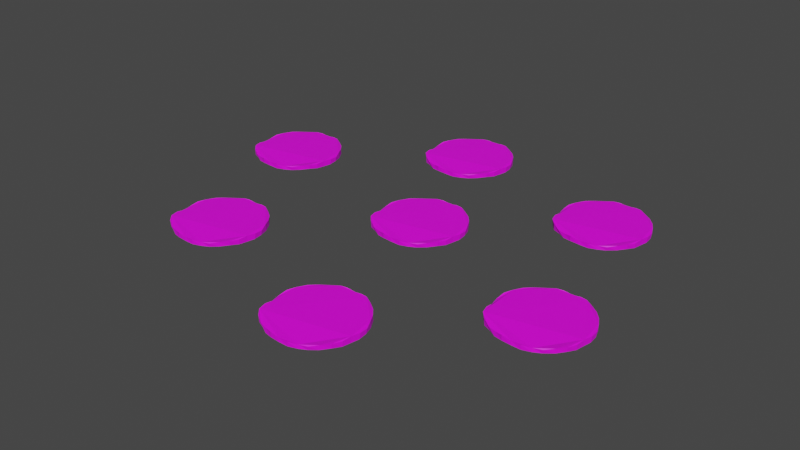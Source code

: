 # Source: mozzarella_op_pizza.blend  (saved by Blender 2.80.75; exported with 4.5.12 LTS)
import bpy
from mathutils import Matrix  # noqa: F401  (used for matrix-valued properties, if any)

bpy.ops.wm.read_factory_settings(use_empty=True)
scene = bpy.context.scene
scene.name = 'Scene'

# ---- collections
col_collection = bpy.data.collections.new('Collection'); scene.collection.children.link(col_collection)

# ---- images (referenced by path relative to the original .blend; pixels are not part of the script)
import os
ASSET_DIR = os.environ.get("B2B_ASSET_DIR", "")  # directory of the original .blend (textures are referenced by path, not embedded)
HERE = os.path.dirname(os.path.abspath(__file__))  # packed textures are extracted next to this script under _unpacked/

def load_image(name, relpath, width, height, colorspace="sRGB"):
    """Load a texture the original file referenced (path relative to the .blend, or extracted next to this script)."""
    p = next((c for c in (os.path.join(HERE, relpath), os.path.join(ASSET_DIR, relpath)) if relpath and os.path.exists(c)), "")
    if p:
        img = bpy.data.images.load(p, check_existing=True)
        img.name = name
    else:  # same state as the original file: an image datablock whose file is absent (Cycles renders it pink)
        img = bpy.data.images.new(name, width, height)
        img.source = "FILE"
        img.filepath = "//" + (relpath or name)
    img.colorspace_settings.name = colorspace
    return img
img_mozzarella_texture_jpg_007 = load_image('mozzarella_texture.jpg.007', 'mozzarella_texture.jpg', 1024, 1024, 'sRGB')
img_mozzarella_texture_jpg_001 = load_image('mozzarella_texture.jpg.001', 'mozzarella_texture.jpg', 1024, 1024, 'sRGB')
img_mozzarella_texture_jpg_002 = load_image('mozzarella_texture.jpg.002', 'mozzarella_texture.jpg', 1024, 1024, 'sRGB')
img_mozzarella_texture_jpg_003 = load_image('mozzarella_texture.jpg.003', 'mozzarella_texture.jpg', 1024, 1024, 'sRGB')
img_mozzarella_texture_jpg_004 = load_image('mozzarella_texture.jpg.004', 'mozzarella_texture.jpg', 1024, 1024, 'sRGB')
img_mozzarella_texture_jpg_005 = load_image('mozzarella_texture.jpg.005', 'mozzarella_texture.jpg', 1024, 1024, 'sRGB')
img_mozzarella_texture_jpg_006 = load_image('mozzarella_texture.jpg.006', 'mozzarella_texture.jpg', 1024, 1024, 'sRGB')

# ---- materials (node trees are filled in below, after node groups)
mat_material_000 = bpy.data.materials.new('Material.000')
mat_material_000.use_transparent_shadow = False
mat_material_002 = bpy.data.materials.new('Material.002')
mat_material_002.use_transparent_shadow = False
mat_material_004 = bpy.data.materials.new('Material.004')
mat_material_004.use_transparent_shadow = False
mat_material_005 = bpy.data.materials.new('Material.005')
mat_material_005.use_transparent_shadow = False
mat_material_006 = bpy.data.materials.new('Material.006')
mat_material_006.use_transparent_shadow = False
mat_material_007 = bpy.data.materials.new('Material.007')
mat_material_007.use_transparent_shadow = False
mat_material_008 = bpy.data.materials.new('Material.008')
mat_material_008.use_transparent_shadow = False

# ---- material node trees
mat_material_000.use_nodes = True; mat_material_000.node_tree.nodes.clear()
_N = mat_material_000.node_tree.nodes; _L = mat_material_000.node_tree.links
n0 = _N.new('ShaderNodeOutputMaterial'); n0.name = 'Material Output'; n0.location = (300, 300)
n1 = _N.new('ShaderNodeBsdfPrincipled'); n1.name = 'Principled BSDF'; n1.location = (10, 300)
n1.distribution = 'GGX'
n1.subsurface_method = 'BURLEY'
n1.inputs[3].default_value = 1.45
n1.inputs[27].default_value = (0.0, 0.0, 0.0, 1.0)
n1.inputs[28].default_value = 1.0
n2 = _N.new('ShaderNodeTexImage'); n2.name = 'Image Texture'; n2.location = (-280, 280)
n2.image = img_mozzarella_texture_jpg_007
_L.new(n1.outputs[0], n0.inputs[0])
_L.new(n2.outputs[0], n1.inputs[0])
n0.is_active_output = True
mat_material_002.use_nodes = True; mat_material_002.node_tree.nodes.clear()
_N = mat_material_002.node_tree.nodes; _L = mat_material_002.node_tree.links
n0 = _N.new('ShaderNodeOutputMaterial'); n0.name = 'Material Output'; n0.location = (300, 300)
n1 = _N.new('ShaderNodeBsdfPrincipled'); n1.name = 'Principled BSDF'; n1.location = (10, 300)
n1.distribution = 'GGX'
n1.subsurface_method = 'BURLEY'
n1.inputs[3].default_value = 1.45
n1.inputs[27].default_value = (0.0, 0.0, 0.0, 1.0)
n1.inputs[28].default_value = 1.0
n2 = _N.new('ShaderNodeTexImage'); n2.name = 'Image Texture'; n2.location = (-280, 280)
n2.image = img_mozzarella_texture_jpg_001
_L.new(n1.outputs[0], n0.inputs[0])
_L.new(n2.outputs[0], n1.inputs[0])
n0.is_active_output = True
mat_material_004.use_nodes = True; mat_material_004.node_tree.nodes.clear()
_N = mat_material_004.node_tree.nodes; _L = mat_material_004.node_tree.links
n0 = _N.new('ShaderNodeOutputMaterial'); n0.name = 'Material Output'; n0.location = (300, 300)
n1 = _N.new('ShaderNodeBsdfPrincipled'); n1.name = 'Principled BSDF'; n1.location = (10, 300)
n1.distribution = 'GGX'
n1.subsurface_method = 'BURLEY'
n1.inputs[3].default_value = 1.45
n1.inputs[27].default_value = (0.0, 0.0, 0.0, 1.0)
n1.inputs[28].default_value = 1.0
n2 = _N.new('ShaderNodeTexImage'); n2.name = 'Image Texture'; n2.location = (-280, 280)
n2.image = img_mozzarella_texture_jpg_002
_L.new(n1.outputs[0], n0.inputs[0])
_L.new(n2.outputs[0], n1.inputs[0])
n0.is_active_output = True
mat_material_005.use_nodes = True; mat_material_005.node_tree.nodes.clear()
_N = mat_material_005.node_tree.nodes; _L = mat_material_005.node_tree.links
n0 = _N.new('ShaderNodeOutputMaterial'); n0.name = 'Material Output'; n0.location = (300, 300)
n1 = _N.new('ShaderNodeBsdfPrincipled'); n1.name = 'Principled BSDF'; n1.location = (10, 300)
n1.distribution = 'GGX'
n1.subsurface_method = 'BURLEY'
n1.inputs[3].default_value = 1.45
n1.inputs[27].default_value = (0.0, 0.0, 0.0, 1.0)
n1.inputs[28].default_value = 1.0
n2 = _N.new('ShaderNodeTexImage'); n2.name = 'Image Texture'; n2.location = (-280, 280)
n2.image = img_mozzarella_texture_jpg_003
_L.new(n1.outputs[0], n0.inputs[0])
_L.new(n2.outputs[0], n1.inputs[0])
n0.is_active_output = True
mat_material_006.use_nodes = True; mat_material_006.node_tree.nodes.clear()
_N = mat_material_006.node_tree.nodes; _L = mat_material_006.node_tree.links
n0 = _N.new('ShaderNodeOutputMaterial'); n0.name = 'Material Output'; n0.location = (300, 300)
n1 = _N.new('ShaderNodeBsdfPrincipled'); n1.name = 'Principled BSDF'; n1.location = (10, 300)
n1.distribution = 'GGX'
n1.subsurface_method = 'BURLEY'
n1.inputs[3].default_value = 1.45
n1.inputs[27].default_value = (0.0, 0.0, 0.0, 1.0)
n1.inputs[28].default_value = 1.0
n2 = _N.new('ShaderNodeTexImage'); n2.name = 'Image Texture'; n2.location = (-280, 280)
n2.image = img_mozzarella_texture_jpg_004
_L.new(n1.outputs[0], n0.inputs[0])
_L.new(n2.outputs[0], n1.inputs[0])
n0.is_active_output = True
mat_material_007.use_nodes = True; mat_material_007.node_tree.nodes.clear()
_N = mat_material_007.node_tree.nodes; _L = mat_material_007.node_tree.links
n0 = _N.new('ShaderNodeOutputMaterial'); n0.name = 'Material Output'; n0.location = (300, 300)
n1 = _N.new('ShaderNodeBsdfPrincipled'); n1.name = 'Principled BSDF'; n1.location = (10, 300)
n1.distribution = 'GGX'
n1.subsurface_method = 'BURLEY'
n1.inputs[3].default_value = 1.45
n1.inputs[27].default_value = (0.0, 0.0, 0.0, 1.0)
n1.inputs[28].default_value = 1.0
n2 = _N.new('ShaderNodeTexImage'); n2.name = 'Image Texture'; n2.location = (-280, 280)
n2.image = img_mozzarella_texture_jpg_005
_L.new(n1.outputs[0], n0.inputs[0])
_L.new(n2.outputs[0], n1.inputs[0])
n0.is_active_output = True
mat_material_008.use_nodes = True; mat_material_008.node_tree.nodes.clear()
_N = mat_material_008.node_tree.nodes; _L = mat_material_008.node_tree.links
n0 = _N.new('ShaderNodeOutputMaterial'); n0.name = 'Material Output'; n0.location = (300, 300)
n1 = _N.new('ShaderNodeBsdfPrincipled'); n1.name = 'Principled BSDF'; n1.location = (10, 300)
n1.distribution = 'GGX'
n1.subsurface_method = 'BURLEY'
n1.inputs[3].default_value = 1.45
n1.inputs[27].default_value = (0.0, 0.0, 0.0, 1.0)
n1.inputs[28].default_value = 1.0
n2 = _N.new('ShaderNodeTexImage'); n2.name = 'Image Texture'; n2.location = (-280, 280)
n2.image = img_mozzarella_texture_jpg_006
_L.new(n1.outputs[0], n0.inputs[0])
_L.new(n2.outputs[0], n1.inputs[0])
n0.is_active_output = True

# ---- world
world_world = bpy.data.worlds.new('World'); scene.world = world_world
world_world.use_nodes = True; world_world.node_tree.nodes.clear()
_N = world_world.node_tree.nodes; _L = world_world.node_tree.links
n0 = _N.new('ShaderNodeOutputWorld'); n0.name = 'World Output'; n0.location = (300, 300)
n1 = _N.new('ShaderNodeBackground'); n1.name = 'Background'; n1.location = (10, 300)
n1.inputs[0].default_value = (0.05088, 0.05088, 0.05088, 1.0)
_L.new(n1.outputs[0], n0.inputs[0])
n0.is_active_output = True
world_world.color = (0.05088, 0.05088, 0.05088)
world_world.use_sun_shadow = False
world_world.sun_shadow_jitter_overblur = 0.0

# ---- meshes
me_cylinder_005 = bpy.data.meshes.new('Cylinder.005')
me_cylinder_005.from_pydata([(5.881e-08, 0.05913, 0.1894), (3.706e-08, 0.05964, 0.1989), (0.01153, 0.0585, 0.1915), (0.01098, 0.05864, 0.2008), (0.01941, 0.05652, 0.191), (0.01963, 0.05696, 0.2011), (0.02853, 0.05255, 0.1909), (0.02844, 0.05281, 0.1994), (0.03769, 0.04533, 0.1931), (0.03907, 0.04481, 0.1994), (0.04699, 0.0362, 0.1924), (0.04827, 0.03392, 0.2003), (0.05421, 0.02386, 0.1916), (0.0548, 0.02268, 0.2012), (0.05934, 0.01026, 0.1928), (0.05927, 0.01218, 0.1987), (0.06, -0.001022, 0.1921), (0.06064, 0.0001575, 0.1997), (0.05777, -0.01149, 0.192), (0.05823, -0.0114, 0.2003), (0.05655, -0.02336, 0.1928), (0.05677, -0.02342, 0.1994), (0.05219, -0.03485, 0.1946), (0.05298, -0.03545, 0.2007), (0.04417, -0.04473, 0.1942), (0.04456, -0.04503, 0.2004), (0.03359, -0.05031, 0.1927), (0.03437, -0.05107, 0.1974), (0.02349, -0.05537, 0.1925), (0.0234, -0.05506, 0.1975), (0.01203, -0.0584, 0.1921), (0.01215, -0.05892, 0.1984), (-1.108e-07, -0.05967, 0.1934), (9.281e-08, -0.05949, 0.1986), (-0.01215, -0.05876, 0.1936), (-0.01215, -0.05889, 0.2005), (-0.02351, -0.05539, 0.1925), (-0.02329, -0.05477, 0.1984), (-0.03337, -0.04998, 0.1928), (-0.03437, -0.05106, 0.1983), (-0.04417, -0.04473, 0.1924), (-0.04456, -0.04512, 0.2013), (-0.0523, -0.03496, 0.1918), (-0.05298, -0.03554, 0.2016), (-0.05656, -0.02336, 0.1919), (-0.05681, -0.02345, 0.2007), (-0.05777, -0.01149, 0.192), (-0.05823, -0.0114, 0.198), (-0.06036, 0.0004036, 0.1925), (-0.06064, 0.0001575, 0.1981), (-0.05969, 0.01168, 0.1932), (-0.05927, 0.01218, 0.2007), (-0.05491, 0.02323, 0.1932), (-0.05483, 0.02269, 0.2013), (-0.04769, 0.03557, 0.1941), (-0.04828, 0.03392, 0.2014), (-0.03769, 0.04533, 0.1931), (-0.03908, 0.04481, 0.2005), (-0.02853, 0.05255, 0.1909), (-0.02846, 0.05282, 0.1995), (-0.01941, 0.05652, 0.191), (-0.01959, 0.05691, 0.2011), (-0.01153, 0.0585, 0.1915), (-0.01098, 0.05865, 0.2008)], [], [(0, 1, 3, 2), (2, 3, 5, 4), (4, 5, 7, 6), (6, 7, 9, 8), (8, 9, 11, 10), (10, 11, 13, 12), (12, 13, 15, 14), (14, 15, 17, 16), (16, 17, 19, 18), (18, 19, 21, 20), (20, 21, 23, 22), (22, 23, 25, 24), (24, 25, 27, 26), (26, 27, 29, 28), (28, 29, 31, 30), (30, 31, 33, 32), (32, 33, 35, 34), (34, 35, 37, 36), (36, 37, 39, 38), (38, 39, 41, 40), (40, 41, 43, 42), (42, 43, 45, 44), (44, 45, 47, 46), (46, 47, 49, 48), (48, 49, 51, 50), (50, 51, 53, 52), (52, 53, 55, 54), (54, 55, 57, 56), (56, 57, 59, 58), (58, 59, 61, 60), (3, 1, 63, 61, 59, 57, 55, 53, 51, 49, 47, 45, 43, 41, 39, 37, 35, 33, 31, 29, 27, 25, 23, 21, 19, 17, 15, 13, 11, 9, 7, 5), (60, 61, 63, 62), (62, 63, 1, 0), (0, 2, 4, 6, 8, 10, 12, 14, 16, 18, 20, 22, 24, 26, 28, 30, 32, 34, 36, 38, 40, 42, 44, 46, 48, 50, 52, 54, 56, 58, 60, 62)])
_uv = me_cylinder_005.uv_layers.new(name='UVMap')
_uv.uv.foreach_set('vector', [0.9718, 0.615, 0.9718, 0.9496, 0.9509, 0.9496, 0.9509, 0.615, 0.9509, 0.615, 0.9509, 0.9496, 0.93, 0.9496, 0.93, 0.615, 0.93, 0.615, 0.93, 0.9496, 0.9091, 0.9496, 0.9091, 0.615, 0.9091, 0.615, 0.9091, 0.9496, 0.8882, 0.9496, 0.8882, 0.615, 0.8882, 0.615, 0.8882, 0.9496, 0.8672, 0.9496, 0.8672, 0.615, 0.8672, 0.615, 0.8672, 0.9496, 0.8463, 0.9496, 0.8463, 0.615, 0.8463, 0.615, 0.8463, 0.9496, 0.8254, 0.9496, 0.8254, 0.615, 0.8254, 0.615, 0.8254, 0.9496, 0.8045, 0.9496, 0.8045, 0.615, 0.8045, 0.615, 0.8045, 0.9496, 0.7836, 0.9496, 0.7836, 0.615, 0.7836, 0.615, 0.7836, 0.9496, 0.7627, 0.9496, 0.7627, 0.615, 0.7627, 0.615, 0.7627, 0.9496, 0.7418, 0.9496, 0.7418, 0.615, 0.7418, 0.615, 0.7418, 0.9496, 0.7208, 0.9496, 0.7208, 0.615, 0.7208, 0.615, 0.7208, 0.9496, 0.6999, 0.9496, 0.6999, 0.615, 0.6999, 0.615, 0.6999, 0.9496, 0.679, 0.9496, 0.679, 0.615, 0.679, 0.615, 0.679, 0.9496, 0.6581, 0.9496, 0.6581, 0.615, 0.6581, 0.615, 0.6581, 0.9496, 0.6372, 0.9496, 0.6372, 0.615, 0.6372, 0.615, 0.6372, 0.9496, 0.6163, 0.9496, 0.6163, 0.615, 0.6163, 0.615, 0.6163, 0.9496, 0.5954, 0.9496, 0.5954, 0.615, 0.5954, 0.615, 0.5954, 0.9496, 0.5744, 0.9496, 0.5744, 0.615, 0.5744, 0.615, 0.5744, 0.9496, 0.5535, 0.9496, 0.5535, 0.615, 0.5535, 0.615, 0.5535, 0.9496, 0.5326, 0.9496, 0.5326, 0.615, 0.5326, 0.615, 0.5326, 0.9496, 0.5117, 0.9496, 0.5117, 0.615, 0.5117, 0.615, 0.5117, 0.9496, 0.4908, 0.9496, 0.4908, 0.615, 0.4908, 0.615, 0.4908, 0.9496, 0.4699, 0.9496, 0.4699, 0.615, 0.4699, 0.615, 0.4699, 0.9496, 0.449, 0.9496, 0.449, 0.615, 0.449, 0.615, 0.449, 0.9496, 0.428, 0.9496, 0.428, 0.615, 0.428, 0.615, 0.428, 0.9496, 0.4071, 0.9496, 0.4071, 0.615, 0.4071, 0.615, 0.4071, 0.9496, 0.3862, 0.9496, 0.3862, 0.615, 0.3862, 0.615, 0.3862, 0.9496, 0.3653, 0.9496, 0.3653, 0.615, 0.3653, 0.615, 0.3653, 0.9496, 0.3444, 0.9496, 0.3444, 0.615, 0.6735, 0.8296, 0.6301, 0.8339, 0.5867, 0.8296, 0.5449, 0.8169, 0.5064, 0.7964, 0.4727, 0.7687, 0.445, 0.735, 0.4244, 0.6965, 0.4118, 0.6547, 0.4075, 0.6113, 0.4118, 0.5679, 0.4244, 0.5261, 0.445, 0.4876, 0.4727, 0.4539, 0.5064, 0.4262, 0.5449, 0.4056, 0.5867, 0.393, 0.6301, 0.3887, 0.6735, 0.393, 0.7153, 0.4056, 0.7537, 0.4262, 0.7875, 0.4539, 0.8152, 0.4876, 0.8357, 0.5261, 0.8484, 0.5679, 0.8527, 0.6113, 0.8484, 0.6547, 0.8357, 0.6965, 0.8152, 0.735, 0.7875, 0.7687, 0.7537, 0.7964, 0.7153, 0.8169, 0.3444, 0.615, 0.3444, 0.9496, 0.3235, 0.9496, 0.3235, 0.615, 0.3235, 0.615, 0.3235, 0.9496, 0.3026, 0.9496, 0.3026, 0.615, 0.631, 0.8268, 0.6736, 0.8226, 0.7146, 0.8101, 0.7524, 0.7899, 0.7855, 0.7627, 0.8127, 0.7296, 0.8329, 0.6918, 0.8453, 0.6508, 0.8495, 0.6082, 0.8453, 0.5655, 0.8329, 0.5245, 0.8127, 0.4868, 0.7855, 0.4536, 0.7524, 0.4265, 0.7146, 0.4063, 0.6736, 0.3938, 0.631, 0.3896, 0.5883, 0.3938, 0.5473, 0.4063, 0.5095, 0.4265, 0.4764, 0.4536, 0.4492, 0.4868, 0.429, 0.5245, 0.4166, 0.5655, 0.4124, 0.6082, 0.4166, 0.6508, 0.429, 0.6918, 0.4492, 0.7296, 0.4764, 0.7627, 0.5095, 0.7899, 0.5473, 0.8101, 0.5883, 0.8226])
me_cylinder_005.materials.append(mat_material_000)
me_cylinder_005.use_remesh_preserve_volume = False
me_cylinder_005.use_remesh_preserve_attributes = False
me_cylinder_005.use_mirror_vertex_groups = False
me_cylinder_005.update()
me_cylinder_000 = bpy.data.meshes.new('Cylinder.000')
me_cylinder_000.from_pydata([(5.881e-08, 0.05913, 0.1894), (3.706e-08, 0.05964, 0.1989), (0.01153, 0.0585, 0.1915), (0.01098, 0.05864, 0.2008), (0.01941, 0.05652, 0.191), (0.01963, 0.05696, 0.2011), (0.02853, 0.05255, 0.1909), (0.02844, 0.05281, 0.1994), (0.03769, 0.04533, 0.1931), (0.03907, 0.04481, 0.1994), (0.04699, 0.0362, 0.1924), (0.04827, 0.03392, 0.2003), (0.05421, 0.02386, 0.1916), (0.0548, 0.02268, 0.2012), (0.05934, 0.01026, 0.1928), (0.05927, 0.01218, 0.1987), (0.06, -0.001022, 0.1921), (0.06064, 0.0001575, 0.1997), (0.05777, -0.01149, 0.192), (0.05823, -0.0114, 0.2003), (0.05655, -0.02336, 0.1928), (0.05677, -0.02342, 0.1994), (0.05219, -0.03485, 0.1946), (0.05298, -0.03545, 0.2007), (0.04417, -0.04473, 0.1942), (0.04456, -0.04503, 0.2004), (0.03359, -0.05031, 0.1927), (0.03437, -0.05107, 0.1974), (0.02349, -0.05537, 0.1925), (0.0234, -0.05506, 0.1975), (0.01203, -0.0584, 0.1921), (0.01215, -0.05892, 0.1984), (-1.108e-07, -0.05967, 0.1934), (9.281e-08, -0.05949, 0.1986), (-0.01215, -0.05876, 0.1936), (-0.01215, -0.05889, 0.2005), (-0.02351, -0.05539, 0.1925), (-0.02329, -0.05477, 0.1984), (-0.03337, -0.04998, 0.1928), (-0.03437, -0.05106, 0.1983), (-0.04417, -0.04473, 0.1924), (-0.04456, -0.04512, 0.2013), (-0.0523, -0.03496, 0.1918), (-0.05298, -0.03554, 0.2016), (-0.05656, -0.02336, 0.1919), (-0.05681, -0.02345, 0.2007), (-0.05777, -0.01149, 0.192), (-0.05823, -0.0114, 0.198), (-0.06036, 0.0004036, 0.1925), (-0.06064, 0.0001575, 0.1981), (-0.05969, 0.01168, 0.1932), (-0.05927, 0.01218, 0.2007), (-0.05491, 0.02323, 0.1932), (-0.05483, 0.02269, 0.2013), (-0.04769, 0.03557, 0.1941), (-0.04828, 0.03392, 0.2014), (-0.03769, 0.04533, 0.1931), (-0.03908, 0.04481, 0.2005), (-0.02853, 0.05255, 0.1909), (-0.02846, 0.05282, 0.1995), (-0.01941, 0.05652, 0.191), (-0.01959, 0.05691, 0.2011), (-0.01153, 0.0585, 0.1915), (-0.01098, 0.05865, 0.2008)], [], [(0, 1, 3, 2), (2, 3, 5, 4), (4, 5, 7, 6), (6, 7, 9, 8), (8, 9, 11, 10), (10, 11, 13, 12), (12, 13, 15, 14), (14, 15, 17, 16), (16, 17, 19, 18), (18, 19, 21, 20), (20, 21, 23, 22), (22, 23, 25, 24), (24, 25, 27, 26), (26, 27, 29, 28), (28, 29, 31, 30), (30, 31, 33, 32), (32, 33, 35, 34), (34, 35, 37, 36), (36, 37, 39, 38), (38, 39, 41, 40), (40, 41, 43, 42), (42, 43, 45, 44), (44, 45, 47, 46), (46, 47, 49, 48), (48, 49, 51, 50), (50, 51, 53, 52), (52, 53, 55, 54), (54, 55, 57, 56), (56, 57, 59, 58), (58, 59, 61, 60), (3, 1, 63, 61, 59, 57, 55, 53, 51, 49, 47, 45, 43, 41, 39, 37, 35, 33, 31, 29, 27, 25, 23, 21, 19, 17, 15, 13, 11, 9, 7, 5), (60, 61, 63, 62), (62, 63, 1, 0), (0, 2, 4, 6, 8, 10, 12, 14, 16, 18, 20, 22, 24, 26, 28, 30, 32, 34, 36, 38, 40, 42, 44, 46, 48, 50, 52, 54, 56, 58, 60, 62)])
_uv = me_cylinder_000.uv_layers.new(name='UVMap')
_uv.uv.foreach_set('vector', [0.9718, 0.615, 0.9718, 0.9496, 0.9509, 0.9496, 0.9509, 0.615, 0.9509, 0.615, 0.9509, 0.9496, 0.93, 0.9496, 0.93, 0.615, 0.93, 0.615, 0.93, 0.9496, 0.9091, 0.9496, 0.9091, 0.615, 0.9091, 0.615, 0.9091, 0.9496, 0.8882, 0.9496, 0.8882, 0.615, 0.8882, 0.615, 0.8882, 0.9496, 0.8672, 0.9496, 0.8672, 0.615, 0.8672, 0.615, 0.8672, 0.9496, 0.8463, 0.9496, 0.8463, 0.615, 0.8463, 0.615, 0.8463, 0.9496, 0.8254, 0.9496, 0.8254, 0.615, 0.8254, 0.615, 0.8254, 0.9496, 0.8045, 0.9496, 0.8045, 0.615, 0.8045, 0.615, 0.8045, 0.9496, 0.7836, 0.9496, 0.7836, 0.615, 0.7836, 0.615, 0.7836, 0.9496, 0.7627, 0.9496, 0.7627, 0.615, 0.7627, 0.615, 0.7627, 0.9496, 0.7418, 0.9496, 0.7418, 0.615, 0.7418, 0.615, 0.7418, 0.9496, 0.7208, 0.9496, 0.7208, 0.615, 0.7208, 0.615, 0.7208, 0.9496, 0.6999, 0.9496, 0.6999, 0.615, 0.6999, 0.615, 0.6999, 0.9496, 0.679, 0.9496, 0.679, 0.615, 0.679, 0.615, 0.679, 0.9496, 0.6581, 0.9496, 0.6581, 0.615, 0.6581, 0.615, 0.6581, 0.9496, 0.6372, 0.9496, 0.6372, 0.615, 0.6372, 0.615, 0.6372, 0.9496, 0.6163, 0.9496, 0.6163, 0.615, 0.6163, 0.615, 0.6163, 0.9496, 0.5954, 0.9496, 0.5954, 0.615, 0.5954, 0.615, 0.5954, 0.9496, 0.5744, 0.9496, 0.5744, 0.615, 0.5744, 0.615, 0.5744, 0.9496, 0.5535, 0.9496, 0.5535, 0.615, 0.5535, 0.615, 0.5535, 0.9496, 0.5326, 0.9496, 0.5326, 0.615, 0.5326, 0.615, 0.5326, 0.9496, 0.5117, 0.9496, 0.5117, 0.615, 0.5117, 0.615, 0.5117, 0.9496, 0.4908, 0.9496, 0.4908, 0.615, 0.4908, 0.615, 0.4908, 0.9496, 0.4699, 0.9496, 0.4699, 0.615, 0.4699, 0.615, 0.4699, 0.9496, 0.449, 0.9496, 0.449, 0.615, 0.449, 0.615, 0.449, 0.9496, 0.428, 0.9496, 0.428, 0.615, 0.428, 0.615, 0.428, 0.9496, 0.4071, 0.9496, 0.4071, 0.615, 0.4071, 0.615, 0.4071, 0.9496, 0.3862, 0.9496, 0.3862, 0.615, 0.3862, 0.615, 0.3862, 0.9496, 0.3653, 0.9496, 0.3653, 0.615, 0.3653, 0.615, 0.3653, 0.9496, 0.3444, 0.9496, 0.3444, 0.615, 0.6735, 0.8296, 0.6301, 0.8339, 0.5867, 0.8296, 0.5449, 0.8169, 0.5064, 0.7964, 0.4727, 0.7687, 0.445, 0.735, 0.4244, 0.6965, 0.4118, 0.6547, 0.4075, 0.6113, 0.4118, 0.5679, 0.4244, 0.5261, 0.445, 0.4876, 0.4727, 0.4539, 0.5064, 0.4262, 0.5449, 0.4056, 0.5867, 0.393, 0.6301, 0.3887, 0.6735, 0.393, 0.7153, 0.4056, 0.7537, 0.4262, 0.7875, 0.4539, 0.8152, 0.4876, 0.8357, 0.5261, 0.8484, 0.5679, 0.8527, 0.6113, 0.8484, 0.6547, 0.8357, 0.6965, 0.8152, 0.735, 0.7875, 0.7687, 0.7537, 0.7964, 0.7153, 0.8169, 0.3444, 0.615, 0.3444, 0.9496, 0.3235, 0.9496, 0.3235, 0.615, 0.3235, 0.615, 0.3235, 0.9496, 0.3026, 0.9496, 0.3026, 0.615, 0.631, 0.8268, 0.6736, 0.8226, 0.7146, 0.8101, 0.7524, 0.7899, 0.7855, 0.7627, 0.8127, 0.7296, 0.8329, 0.6918, 0.8453, 0.6508, 0.8495, 0.6082, 0.8453, 0.5655, 0.8329, 0.5245, 0.8127, 0.4868, 0.7855, 0.4536, 0.7524, 0.4265, 0.7146, 0.4063, 0.6736, 0.3938, 0.631, 0.3896, 0.5883, 0.3938, 0.5473, 0.4063, 0.5095, 0.4265, 0.4764, 0.4536, 0.4492, 0.4868, 0.429, 0.5245, 0.4166, 0.5655, 0.4124, 0.6082, 0.4166, 0.6508, 0.429, 0.6918, 0.4492, 0.7296, 0.4764, 0.7627, 0.5095, 0.7899, 0.5473, 0.8101, 0.5883, 0.8226])
me_cylinder_000.materials.append(mat_material_002)
me_cylinder_000.use_remesh_preserve_volume = False
me_cylinder_000.use_remesh_preserve_attributes = False
me_cylinder_000.use_mirror_vertex_groups = False
me_cylinder_000.update()
me_cylinder_001 = bpy.data.meshes.new('Cylinder.001')
me_cylinder_001.from_pydata([(5.881e-08, 0.05913, 0.1894), (3.706e-08, 0.05964, 0.1989), (0.01153, 0.0585, 0.1915), (0.01098, 0.05864, 0.2008), (0.01941, 0.05652, 0.191), (0.01963, 0.05696, 0.2011), (0.02853, 0.05255, 0.1909), (0.02844, 0.05281, 0.1994), (0.03769, 0.04533, 0.1931), (0.03907, 0.04481, 0.1994), (0.04699, 0.0362, 0.1924), (0.04827, 0.03392, 0.2003), (0.05421, 0.02386, 0.1916), (0.0548, 0.02268, 0.2012), (0.05934, 0.01026, 0.1928), (0.05927, 0.01218, 0.1987), (0.06, -0.001022, 0.1921), (0.06064, 0.0001575, 0.1997), (0.05777, -0.01149, 0.192), (0.05823, -0.0114, 0.2003), (0.05655, -0.02336, 0.1928), (0.05677, -0.02342, 0.1994), (0.05219, -0.03485, 0.1946), (0.05298, -0.03545, 0.2007), (0.04417, -0.04473, 0.1942), (0.04456, -0.04503, 0.2004), (0.03359, -0.05031, 0.1927), (0.03437, -0.05107, 0.1974), (0.02349, -0.05537, 0.1925), (0.0234, -0.05506, 0.1975), (0.01203, -0.0584, 0.1921), (0.01215, -0.05892, 0.1984), (-1.108e-07, -0.05967, 0.1934), (9.281e-08, -0.05949, 0.1986), (-0.01215, -0.05876, 0.1936), (-0.01215, -0.05889, 0.2005), (-0.02351, -0.05539, 0.1925), (-0.02329, -0.05477, 0.1984), (-0.03337, -0.04998, 0.1928), (-0.03437, -0.05106, 0.1983), (-0.04417, -0.04473, 0.1924), (-0.04456, -0.04512, 0.2013), (-0.0523, -0.03496, 0.1918), (-0.05298, -0.03554, 0.2016), (-0.05656, -0.02336, 0.1919), (-0.05681, -0.02345, 0.2007), (-0.05777, -0.01149, 0.192), (-0.05823, -0.0114, 0.198), (-0.06036, 0.0004036, 0.1925), (-0.06064, 0.0001575, 0.1981), (-0.05969, 0.01168, 0.1932), (-0.05927, 0.01218, 0.2007), (-0.05491, 0.02323, 0.1932), (-0.05483, 0.02269, 0.2013), (-0.04769, 0.03557, 0.1941), (-0.04828, 0.03392, 0.2014), (-0.03769, 0.04533, 0.1931), (-0.03908, 0.04481, 0.2005), (-0.02853, 0.05255, 0.1909), (-0.02846, 0.05282, 0.1995), (-0.01941, 0.05652, 0.191), (-0.01959, 0.05691, 0.2011), (-0.01153, 0.0585, 0.1915), (-0.01098, 0.05865, 0.2008)], [], [(0, 1, 3, 2), (2, 3, 5, 4), (4, 5, 7, 6), (6, 7, 9, 8), (8, 9, 11, 10), (10, 11, 13, 12), (12, 13, 15, 14), (14, 15, 17, 16), (16, 17, 19, 18), (18, 19, 21, 20), (20, 21, 23, 22), (22, 23, 25, 24), (24, 25, 27, 26), (26, 27, 29, 28), (28, 29, 31, 30), (30, 31, 33, 32), (32, 33, 35, 34), (34, 35, 37, 36), (36, 37, 39, 38), (38, 39, 41, 40), (40, 41, 43, 42), (42, 43, 45, 44), (44, 45, 47, 46), (46, 47, 49, 48), (48, 49, 51, 50), (50, 51, 53, 52), (52, 53, 55, 54), (54, 55, 57, 56), (56, 57, 59, 58), (58, 59, 61, 60), (3, 1, 63, 61, 59, 57, 55, 53, 51, 49, 47, 45, 43, 41, 39, 37, 35, 33, 31, 29, 27, 25, 23, 21, 19, 17, 15, 13, 11, 9, 7, 5), (60, 61, 63, 62), (62, 63, 1, 0), (0, 2, 4, 6, 8, 10, 12, 14, 16, 18, 20, 22, 24, 26, 28, 30, 32, 34, 36, 38, 40, 42, 44, 46, 48, 50, 52, 54, 56, 58, 60, 62)])
_uv = me_cylinder_001.uv_layers.new(name='UVMap')
_uv.uv.foreach_set('vector', [0.9718, 0.615, 0.9718, 0.9496, 0.9509, 0.9496, 0.9509, 0.615, 0.9509, 0.615, 0.9509, 0.9496, 0.93, 0.9496, 0.93, 0.615, 0.93, 0.615, 0.93, 0.9496, 0.9091, 0.9496, 0.9091, 0.615, 0.9091, 0.615, 0.9091, 0.9496, 0.8882, 0.9496, 0.8882, 0.615, 0.8882, 0.615, 0.8882, 0.9496, 0.8672, 0.9496, 0.8672, 0.615, 0.8672, 0.615, 0.8672, 0.9496, 0.8463, 0.9496, 0.8463, 0.615, 0.8463, 0.615, 0.8463, 0.9496, 0.8254, 0.9496, 0.8254, 0.615, 0.8254, 0.615, 0.8254, 0.9496, 0.8045, 0.9496, 0.8045, 0.615, 0.8045, 0.615, 0.8045, 0.9496, 0.7836, 0.9496, 0.7836, 0.615, 0.7836, 0.615, 0.7836, 0.9496, 0.7627, 0.9496, 0.7627, 0.615, 0.7627, 0.615, 0.7627, 0.9496, 0.7418, 0.9496, 0.7418, 0.615, 0.7418, 0.615, 0.7418, 0.9496, 0.7208, 0.9496, 0.7208, 0.615, 0.7208, 0.615, 0.7208, 0.9496, 0.6999, 0.9496, 0.6999, 0.615, 0.6999, 0.615, 0.6999, 0.9496, 0.679, 0.9496, 0.679, 0.615, 0.679, 0.615, 0.679, 0.9496, 0.6581, 0.9496, 0.6581, 0.615, 0.6581, 0.615, 0.6581, 0.9496, 0.6372, 0.9496, 0.6372, 0.615, 0.6372, 0.615, 0.6372, 0.9496, 0.6163, 0.9496, 0.6163, 0.615, 0.6163, 0.615, 0.6163, 0.9496, 0.5954, 0.9496, 0.5954, 0.615, 0.5954, 0.615, 0.5954, 0.9496, 0.5744, 0.9496, 0.5744, 0.615, 0.5744, 0.615, 0.5744, 0.9496, 0.5535, 0.9496, 0.5535, 0.615, 0.5535, 0.615, 0.5535, 0.9496, 0.5326, 0.9496, 0.5326, 0.615, 0.5326, 0.615, 0.5326, 0.9496, 0.5117, 0.9496, 0.5117, 0.615, 0.5117, 0.615, 0.5117, 0.9496, 0.4908, 0.9496, 0.4908, 0.615, 0.4908, 0.615, 0.4908, 0.9496, 0.4699, 0.9496, 0.4699, 0.615, 0.4699, 0.615, 0.4699, 0.9496, 0.449, 0.9496, 0.449, 0.615, 0.449, 0.615, 0.449, 0.9496, 0.428, 0.9496, 0.428, 0.615, 0.428, 0.615, 0.428, 0.9496, 0.4071, 0.9496, 0.4071, 0.615, 0.4071, 0.615, 0.4071, 0.9496, 0.3862, 0.9496, 0.3862, 0.615, 0.3862, 0.615, 0.3862, 0.9496, 0.3653, 0.9496, 0.3653, 0.615, 0.3653, 0.615, 0.3653, 0.9496, 0.3444, 0.9496, 0.3444, 0.615, 0.6735, 0.8296, 0.6301, 0.8339, 0.5867, 0.8296, 0.5449, 0.8169, 0.5064, 0.7964, 0.4727, 0.7687, 0.445, 0.735, 0.4244, 0.6965, 0.4118, 0.6547, 0.4075, 0.6113, 0.4118, 0.5679, 0.4244, 0.5261, 0.445, 0.4876, 0.4727, 0.4539, 0.5064, 0.4262, 0.5449, 0.4056, 0.5867, 0.393, 0.6301, 0.3887, 0.6735, 0.393, 0.7153, 0.4056, 0.7537, 0.4262, 0.7875, 0.4539, 0.8152, 0.4876, 0.8357, 0.5261, 0.8484, 0.5679, 0.8527, 0.6113, 0.8484, 0.6547, 0.8357, 0.6965, 0.8152, 0.735, 0.7875, 0.7687, 0.7537, 0.7964, 0.7153, 0.8169, 0.3444, 0.615, 0.3444, 0.9496, 0.3235, 0.9496, 0.3235, 0.615, 0.3235, 0.615, 0.3235, 0.9496, 0.3026, 0.9496, 0.3026, 0.615, 0.631, 0.8268, 0.6736, 0.8226, 0.7146, 0.8101, 0.7524, 0.7899, 0.7855, 0.7627, 0.8127, 0.7296, 0.8329, 0.6918, 0.8453, 0.6508, 0.8495, 0.6082, 0.8453, 0.5655, 0.8329, 0.5245, 0.8127, 0.4868, 0.7855, 0.4536, 0.7524, 0.4265, 0.7146, 0.4063, 0.6736, 0.3938, 0.631, 0.3896, 0.5883, 0.3938, 0.5473, 0.4063, 0.5095, 0.4265, 0.4764, 0.4536, 0.4492, 0.4868, 0.429, 0.5245, 0.4166, 0.5655, 0.4124, 0.6082, 0.4166, 0.6508, 0.429, 0.6918, 0.4492, 0.7296, 0.4764, 0.7627, 0.5095, 0.7899, 0.5473, 0.8101, 0.5883, 0.8226])
me_cylinder_001.materials.append(mat_material_004)
me_cylinder_001.use_remesh_preserve_volume = False
me_cylinder_001.use_remesh_preserve_attributes = False
me_cylinder_001.use_mirror_vertex_groups = False
me_cylinder_001.update()
me_cylinder_003 = bpy.data.meshes.new('Cylinder.003')
me_cylinder_003.from_pydata([(5.881e-08, 0.05913, 0.1894), (3.706e-08, 0.05964, 0.1989), (0.01153, 0.0585, 0.1915), (0.01098, 0.05864, 0.2008), (0.01941, 0.05652, 0.191), (0.01963, 0.05696, 0.2011), (0.02853, 0.05255, 0.1909), (0.02844, 0.05281, 0.1994), (0.03769, 0.04533, 0.1931), (0.03907, 0.04481, 0.1994), (0.04699, 0.0362, 0.1924), (0.04827, 0.03392, 0.2003), (0.05421, 0.02386, 0.1916), (0.0548, 0.02268, 0.2012), (0.05934, 0.01026, 0.1928), (0.05927, 0.01218, 0.1987), (0.06, -0.001022, 0.1921), (0.06064, 0.0001575, 0.1997), (0.05777, -0.01149, 0.192), (0.05823, -0.0114, 0.2003), (0.05655, -0.02336, 0.1928), (0.05677, -0.02342, 0.1994), (0.05219, -0.03485, 0.1946), (0.05298, -0.03545, 0.2007), (0.04417, -0.04473, 0.1942), (0.04456, -0.04503, 0.2004), (0.03359, -0.05031, 0.1927), (0.03437, -0.05107, 0.1974), (0.02349, -0.05537, 0.1925), (0.0234, -0.05506, 0.1975), (0.01203, -0.0584, 0.1921), (0.01215, -0.05892, 0.1984), (-1.108e-07, -0.05967, 0.1934), (9.281e-08, -0.05949, 0.1986), (-0.01215, -0.05876, 0.1936), (-0.01215, -0.05889, 0.2005), (-0.02351, -0.05539, 0.1925), (-0.02329, -0.05477, 0.1984), (-0.03337, -0.04998, 0.1928), (-0.03437, -0.05106, 0.1983), (-0.04417, -0.04473, 0.1924), (-0.04456, -0.04512, 0.2013), (-0.0523, -0.03496, 0.1918), (-0.05298, -0.03554, 0.2016), (-0.05656, -0.02336, 0.1919), (-0.05681, -0.02345, 0.2007), (-0.05777, -0.01149, 0.192), (-0.05823, -0.0114, 0.198), (-0.06036, 0.0004036, 0.1925), (-0.06064, 0.0001575, 0.1981), (-0.05969, 0.01168, 0.1932), (-0.05927, 0.01218, 0.2007), (-0.05491, 0.02323, 0.1932), (-0.05483, 0.02269, 0.2013), (-0.04769, 0.03557, 0.1941), (-0.04828, 0.03392, 0.2014), (-0.03769, 0.04533, 0.1931), (-0.03908, 0.04481, 0.2005), (-0.02853, 0.05255, 0.1909), (-0.02846, 0.05282, 0.1995), (-0.01941, 0.05652, 0.191), (-0.01959, 0.05691, 0.2011), (-0.01153, 0.0585, 0.1915), (-0.01098, 0.05865, 0.2008)], [], [(0, 1, 3, 2), (2, 3, 5, 4), (4, 5, 7, 6), (6, 7, 9, 8), (8, 9, 11, 10), (10, 11, 13, 12), (12, 13, 15, 14), (14, 15, 17, 16), (16, 17, 19, 18), (18, 19, 21, 20), (20, 21, 23, 22), (22, 23, 25, 24), (24, 25, 27, 26), (26, 27, 29, 28), (28, 29, 31, 30), (30, 31, 33, 32), (32, 33, 35, 34), (34, 35, 37, 36), (36, 37, 39, 38), (38, 39, 41, 40), (40, 41, 43, 42), (42, 43, 45, 44), (44, 45, 47, 46), (46, 47, 49, 48), (48, 49, 51, 50), (50, 51, 53, 52), (52, 53, 55, 54), (54, 55, 57, 56), (56, 57, 59, 58), (58, 59, 61, 60), (3, 1, 63, 61, 59, 57, 55, 53, 51, 49, 47, 45, 43, 41, 39, 37, 35, 33, 31, 29, 27, 25, 23, 21, 19, 17, 15, 13, 11, 9, 7, 5), (60, 61, 63, 62), (62, 63, 1, 0), (0, 2, 4, 6, 8, 10, 12, 14, 16, 18, 20, 22, 24, 26, 28, 30, 32, 34, 36, 38, 40, 42, 44, 46, 48, 50, 52, 54, 56, 58, 60, 62)])
_uv = me_cylinder_003.uv_layers.new(name='UVMap')
_uv.uv.foreach_set('vector', [0.9718, 0.615, 0.9718, 0.9496, 0.9509, 0.9496, 0.9509, 0.615, 0.9509, 0.615, 0.9509, 0.9496, 0.93, 0.9496, 0.93, 0.615, 0.93, 0.615, 0.93, 0.9496, 0.9091, 0.9496, 0.9091, 0.615, 0.9091, 0.615, 0.9091, 0.9496, 0.8882, 0.9496, 0.8882, 0.615, 0.8882, 0.615, 0.8882, 0.9496, 0.8672, 0.9496, 0.8672, 0.615, 0.8672, 0.615, 0.8672, 0.9496, 0.8463, 0.9496, 0.8463, 0.615, 0.8463, 0.615, 0.8463, 0.9496, 0.8254, 0.9496, 0.8254, 0.615, 0.8254, 0.615, 0.8254, 0.9496, 0.8045, 0.9496, 0.8045, 0.615, 0.8045, 0.615, 0.8045, 0.9496, 0.7836, 0.9496, 0.7836, 0.615, 0.7836, 0.615, 0.7836, 0.9496, 0.7627, 0.9496, 0.7627, 0.615, 0.7627, 0.615, 0.7627, 0.9496, 0.7418, 0.9496, 0.7418, 0.615, 0.7418, 0.615, 0.7418, 0.9496, 0.7208, 0.9496, 0.7208, 0.615, 0.7208, 0.615, 0.7208, 0.9496, 0.6999, 0.9496, 0.6999, 0.615, 0.6999, 0.615, 0.6999, 0.9496, 0.679, 0.9496, 0.679, 0.615, 0.679, 0.615, 0.679, 0.9496, 0.6581, 0.9496, 0.6581, 0.615, 0.6581, 0.615, 0.6581, 0.9496, 0.6372, 0.9496, 0.6372, 0.615, 0.6372, 0.615, 0.6372, 0.9496, 0.6163, 0.9496, 0.6163, 0.615, 0.6163, 0.615, 0.6163, 0.9496, 0.5954, 0.9496, 0.5954, 0.615, 0.5954, 0.615, 0.5954, 0.9496, 0.5744, 0.9496, 0.5744, 0.615, 0.5744, 0.615, 0.5744, 0.9496, 0.5535, 0.9496, 0.5535, 0.615, 0.5535, 0.615, 0.5535, 0.9496, 0.5326, 0.9496, 0.5326, 0.615, 0.5326, 0.615, 0.5326, 0.9496, 0.5117, 0.9496, 0.5117, 0.615, 0.5117, 0.615, 0.5117, 0.9496, 0.4908, 0.9496, 0.4908, 0.615, 0.4908, 0.615, 0.4908, 0.9496, 0.4699, 0.9496, 0.4699, 0.615, 0.4699, 0.615, 0.4699, 0.9496, 0.449, 0.9496, 0.449, 0.615, 0.449, 0.615, 0.449, 0.9496, 0.428, 0.9496, 0.428, 0.615, 0.428, 0.615, 0.428, 0.9496, 0.4071, 0.9496, 0.4071, 0.615, 0.4071, 0.615, 0.4071, 0.9496, 0.3862, 0.9496, 0.3862, 0.615, 0.3862, 0.615, 0.3862, 0.9496, 0.3653, 0.9496, 0.3653, 0.615, 0.3653, 0.615, 0.3653, 0.9496, 0.3444, 0.9496, 0.3444, 0.615, 0.6735, 0.8296, 0.6301, 0.8339, 0.5867, 0.8296, 0.5449, 0.8169, 0.5064, 0.7964, 0.4727, 0.7687, 0.445, 0.735, 0.4244, 0.6965, 0.4118, 0.6547, 0.4075, 0.6113, 0.4118, 0.5679, 0.4244, 0.5261, 0.445, 0.4876, 0.4727, 0.4539, 0.5064, 0.4262, 0.5449, 0.4056, 0.5867, 0.393, 0.6301, 0.3887, 0.6735, 0.393, 0.7153, 0.4056, 0.7537, 0.4262, 0.7875, 0.4539, 0.8152, 0.4876, 0.8357, 0.5261, 0.8484, 0.5679, 0.8527, 0.6113, 0.8484, 0.6547, 0.8357, 0.6965, 0.8152, 0.735, 0.7875, 0.7687, 0.7537, 0.7964, 0.7153, 0.8169, 0.3444, 0.615, 0.3444, 0.9496, 0.3235, 0.9496, 0.3235, 0.615, 0.3235, 0.615, 0.3235, 0.9496, 0.3026, 0.9496, 0.3026, 0.615, 0.631, 0.8268, 0.6736, 0.8226, 0.7146, 0.8101, 0.7524, 0.7899, 0.7855, 0.7627, 0.8127, 0.7296, 0.8329, 0.6918, 0.8453, 0.6508, 0.8495, 0.6082, 0.8453, 0.5655, 0.8329, 0.5245, 0.8127, 0.4868, 0.7855, 0.4536, 0.7524, 0.4265, 0.7146, 0.4063, 0.6736, 0.3938, 0.631, 0.3896, 0.5883, 0.3938, 0.5473, 0.4063, 0.5095, 0.4265, 0.4764, 0.4536, 0.4492, 0.4868, 0.429, 0.5245, 0.4166, 0.5655, 0.4124, 0.6082, 0.4166, 0.6508, 0.429, 0.6918, 0.4492, 0.7296, 0.4764, 0.7627, 0.5095, 0.7899, 0.5473, 0.8101, 0.5883, 0.8226])
me_cylinder_003.materials.append(mat_material_005)
me_cylinder_003.use_remesh_preserve_volume = False
me_cylinder_003.use_remesh_preserve_attributes = False
me_cylinder_003.use_mirror_vertex_groups = False
me_cylinder_003.update()
me_cylinder_004 = bpy.data.meshes.new('Cylinder.004')
me_cylinder_004.from_pydata([(5.881e-08, 0.05913, 0.1894), (3.706e-08, 0.05964, 0.1989), (0.01153, 0.0585, 0.1915), (0.01098, 0.05864, 0.2008), (0.01941, 0.05652, 0.191), (0.01963, 0.05696, 0.2011), (0.02853, 0.05255, 0.1909), (0.02844, 0.05281, 0.1994), (0.03769, 0.04533, 0.1931), (0.03907, 0.04481, 0.1994), (0.04699, 0.0362, 0.1924), (0.04827, 0.03392, 0.2003), (0.05421, 0.02386, 0.1916), (0.0548, 0.02268, 0.2012), (0.05934, 0.01026, 0.1928), (0.05927, 0.01218, 0.1987), (0.06, -0.001022, 0.1921), (0.06064, 0.0001575, 0.1997), (0.05777, -0.01149, 0.192), (0.05823, -0.0114, 0.2003), (0.05655, -0.02336, 0.1928), (0.05677, -0.02342, 0.1994), (0.05219, -0.03485, 0.1946), (0.05298, -0.03545, 0.2007), (0.04417, -0.04473, 0.1942), (0.04456, -0.04503, 0.2004), (0.03359, -0.05031, 0.1927), (0.03437, -0.05107, 0.1974), (0.02349, -0.05537, 0.1925), (0.0234, -0.05506, 0.1975), (0.01203, -0.0584, 0.1921), (0.01215, -0.05892, 0.1984), (-1.108e-07, -0.05967, 0.1934), (9.281e-08, -0.05949, 0.1986), (-0.01215, -0.05876, 0.1936), (-0.01215, -0.05889, 0.2005), (-0.02351, -0.05539, 0.1925), (-0.02329, -0.05477, 0.1984), (-0.03337, -0.04998, 0.1928), (-0.03437, -0.05106, 0.1983), (-0.04417, -0.04473, 0.1924), (-0.04456, -0.04512, 0.2013), (-0.0523, -0.03496, 0.1918), (-0.05298, -0.03554, 0.2016), (-0.05656, -0.02336, 0.1919), (-0.05681, -0.02345, 0.2007), (-0.05777, -0.01149, 0.192), (-0.05823, -0.0114, 0.198), (-0.06036, 0.0004036, 0.1925), (-0.06064, 0.0001575, 0.1981), (-0.05969, 0.01168, 0.1932), (-0.05927, 0.01218, 0.2007), (-0.05491, 0.02323, 0.1932), (-0.05483, 0.02269, 0.2013), (-0.04769, 0.03557, 0.1941), (-0.04828, 0.03392, 0.2014), (-0.03769, 0.04533, 0.1931), (-0.03908, 0.04481, 0.2005), (-0.02853, 0.05255, 0.1909), (-0.02846, 0.05282, 0.1995), (-0.01941, 0.05652, 0.191), (-0.01959, 0.05691, 0.2011), (-0.01153, 0.0585, 0.1915), (-0.01098, 0.05865, 0.2008)], [], [(0, 1, 3, 2), (2, 3, 5, 4), (4, 5, 7, 6), (6, 7, 9, 8), (8, 9, 11, 10), (10, 11, 13, 12), (12, 13, 15, 14), (14, 15, 17, 16), (16, 17, 19, 18), (18, 19, 21, 20), (20, 21, 23, 22), (22, 23, 25, 24), (24, 25, 27, 26), (26, 27, 29, 28), (28, 29, 31, 30), (30, 31, 33, 32), (32, 33, 35, 34), (34, 35, 37, 36), (36, 37, 39, 38), (38, 39, 41, 40), (40, 41, 43, 42), (42, 43, 45, 44), (44, 45, 47, 46), (46, 47, 49, 48), (48, 49, 51, 50), (50, 51, 53, 52), (52, 53, 55, 54), (54, 55, 57, 56), (56, 57, 59, 58), (58, 59, 61, 60), (3, 1, 63, 61, 59, 57, 55, 53, 51, 49, 47, 45, 43, 41, 39, 37, 35, 33, 31, 29, 27, 25, 23, 21, 19, 17, 15, 13, 11, 9, 7, 5), (60, 61, 63, 62), (62, 63, 1, 0), (0, 2, 4, 6, 8, 10, 12, 14, 16, 18, 20, 22, 24, 26, 28, 30, 32, 34, 36, 38, 40, 42, 44, 46, 48, 50, 52, 54, 56, 58, 60, 62)])
_uv = me_cylinder_004.uv_layers.new(name='UVMap')
_uv.uv.foreach_set('vector', [0.9718, 0.615, 0.9718, 0.9496, 0.9509, 0.9496, 0.9509, 0.615, 0.9509, 0.615, 0.9509, 0.9496, 0.93, 0.9496, 0.93, 0.615, 0.93, 0.615, 0.93, 0.9496, 0.9091, 0.9496, 0.9091, 0.615, 0.9091, 0.615, 0.9091, 0.9496, 0.8882, 0.9496, 0.8882, 0.615, 0.8882, 0.615, 0.8882, 0.9496, 0.8672, 0.9496, 0.8672, 0.615, 0.8672, 0.615, 0.8672, 0.9496, 0.8463, 0.9496, 0.8463, 0.615, 0.8463, 0.615, 0.8463, 0.9496, 0.8254, 0.9496, 0.8254, 0.615, 0.8254, 0.615, 0.8254, 0.9496, 0.8045, 0.9496, 0.8045, 0.615, 0.8045, 0.615, 0.8045, 0.9496, 0.7836, 0.9496, 0.7836, 0.615, 0.7836, 0.615, 0.7836, 0.9496, 0.7627, 0.9496, 0.7627, 0.615, 0.7627, 0.615, 0.7627, 0.9496, 0.7418, 0.9496, 0.7418, 0.615, 0.7418, 0.615, 0.7418, 0.9496, 0.7208, 0.9496, 0.7208, 0.615, 0.7208, 0.615, 0.7208, 0.9496, 0.6999, 0.9496, 0.6999, 0.615, 0.6999, 0.615, 0.6999, 0.9496, 0.679, 0.9496, 0.679, 0.615, 0.679, 0.615, 0.679, 0.9496, 0.6581, 0.9496, 0.6581, 0.615, 0.6581, 0.615, 0.6581, 0.9496, 0.6372, 0.9496, 0.6372, 0.615, 0.6372, 0.615, 0.6372, 0.9496, 0.6163, 0.9496, 0.6163, 0.615, 0.6163, 0.615, 0.6163, 0.9496, 0.5954, 0.9496, 0.5954, 0.615, 0.5954, 0.615, 0.5954, 0.9496, 0.5744, 0.9496, 0.5744, 0.615, 0.5744, 0.615, 0.5744, 0.9496, 0.5535, 0.9496, 0.5535, 0.615, 0.5535, 0.615, 0.5535, 0.9496, 0.5326, 0.9496, 0.5326, 0.615, 0.5326, 0.615, 0.5326, 0.9496, 0.5117, 0.9496, 0.5117, 0.615, 0.5117, 0.615, 0.5117, 0.9496, 0.4908, 0.9496, 0.4908, 0.615, 0.4908, 0.615, 0.4908, 0.9496, 0.4699, 0.9496, 0.4699, 0.615, 0.4699, 0.615, 0.4699, 0.9496, 0.449, 0.9496, 0.449, 0.615, 0.449, 0.615, 0.449, 0.9496, 0.428, 0.9496, 0.428, 0.615, 0.428, 0.615, 0.428, 0.9496, 0.4071, 0.9496, 0.4071, 0.615, 0.4071, 0.615, 0.4071, 0.9496, 0.3862, 0.9496, 0.3862, 0.615, 0.3862, 0.615, 0.3862, 0.9496, 0.3653, 0.9496, 0.3653, 0.615, 0.3653, 0.615, 0.3653, 0.9496, 0.3444, 0.9496, 0.3444, 0.615, 0.6735, 0.8296, 0.6301, 0.8339, 0.5867, 0.8296, 0.5449, 0.8169, 0.5064, 0.7964, 0.4727, 0.7687, 0.445, 0.735, 0.4244, 0.6965, 0.4118, 0.6547, 0.4075, 0.6113, 0.4118, 0.5679, 0.4244, 0.5261, 0.445, 0.4876, 0.4727, 0.4539, 0.5064, 0.4262, 0.5449, 0.4056, 0.5867, 0.393, 0.6301, 0.3887, 0.6735, 0.393, 0.7153, 0.4056, 0.7537, 0.4262, 0.7875, 0.4539, 0.8152, 0.4876, 0.8357, 0.5261, 0.8484, 0.5679, 0.8527, 0.6113, 0.8484, 0.6547, 0.8357, 0.6965, 0.8152, 0.735, 0.7875, 0.7687, 0.7537, 0.7964, 0.7153, 0.8169, 0.3444, 0.615, 0.3444, 0.9496, 0.3235, 0.9496, 0.3235, 0.615, 0.3235, 0.615, 0.3235, 0.9496, 0.3026, 0.9496, 0.3026, 0.615, 0.631, 0.8268, 0.6736, 0.8226, 0.7146, 0.8101, 0.7524, 0.7899, 0.7855, 0.7627, 0.8127, 0.7296, 0.8329, 0.6918, 0.8453, 0.6508, 0.8495, 0.6082, 0.8453, 0.5655, 0.8329, 0.5245, 0.8127, 0.4868, 0.7855, 0.4536, 0.7524, 0.4265, 0.7146, 0.4063, 0.6736, 0.3938, 0.631, 0.3896, 0.5883, 0.3938, 0.5473, 0.4063, 0.5095, 0.4265, 0.4764, 0.4536, 0.4492, 0.4868, 0.429, 0.5245, 0.4166, 0.5655, 0.4124, 0.6082, 0.4166, 0.6508, 0.429, 0.6918, 0.4492, 0.7296, 0.4764, 0.7627, 0.5095, 0.7899, 0.5473, 0.8101, 0.5883, 0.8226])
me_cylinder_004.materials.append(mat_material_006)
me_cylinder_004.use_remesh_preserve_volume = False
me_cylinder_004.use_remesh_preserve_attributes = False
me_cylinder_004.use_mirror_vertex_groups = False
me_cylinder_004.update()
me_cylinder_006 = bpy.data.meshes.new('Cylinder.006')
me_cylinder_006.from_pydata([(5.881e-08, 0.05913, 0.1894), (3.706e-08, 0.05964, 0.1989), (0.01153, 0.0585, 0.1915), (0.01098, 0.05864, 0.2008), (0.01941, 0.05652, 0.191), (0.01963, 0.05696, 0.2011), (0.02853, 0.05255, 0.1909), (0.02844, 0.05281, 0.1994), (0.03769, 0.04533, 0.1931), (0.03907, 0.04481, 0.1994), (0.04699, 0.0362, 0.1924), (0.04827, 0.03392, 0.2003), (0.05421, 0.02386, 0.1916), (0.0548, 0.02268, 0.2012), (0.05934, 0.01026, 0.1928), (0.05927, 0.01218, 0.1987), (0.06, -0.001022, 0.1921), (0.06064, 0.0001575, 0.1997), (0.05777, -0.01149, 0.192), (0.05823, -0.0114, 0.2003), (0.05655, -0.02336, 0.1928), (0.05677, -0.02342, 0.1994), (0.05219, -0.03485, 0.1946), (0.05298, -0.03545, 0.2007), (0.04417, -0.04473, 0.1942), (0.04456, -0.04503, 0.2004), (0.03359, -0.05031, 0.1927), (0.03437, -0.05107, 0.1974), (0.02349, -0.05537, 0.1925), (0.0234, -0.05506, 0.1975), (0.01203, -0.0584, 0.1921), (0.01215, -0.05892, 0.1984), (-1.108e-07, -0.05967, 0.1934), (9.281e-08, -0.05949, 0.1986), (-0.01215, -0.05876, 0.1936), (-0.01215, -0.05889, 0.2005), (-0.02351, -0.05539, 0.1925), (-0.02329, -0.05477, 0.1984), (-0.03337, -0.04998, 0.1928), (-0.03437, -0.05106, 0.1983), (-0.04417, -0.04473, 0.1924), (-0.04456, -0.04512, 0.2013), (-0.0523, -0.03496, 0.1918), (-0.05298, -0.03554, 0.2016), (-0.05656, -0.02336, 0.1919), (-0.05681, -0.02345, 0.2007), (-0.05777, -0.01149, 0.192), (-0.05823, -0.0114, 0.198), (-0.06036, 0.0004036, 0.1925), (-0.06064, 0.0001575, 0.1981), (-0.05969, 0.01168, 0.1932), (-0.05927, 0.01218, 0.2007), (-0.05491, 0.02323, 0.1932), (-0.05483, 0.02269, 0.2013), (-0.04769, 0.03557, 0.1941), (-0.04828, 0.03392, 0.2014), (-0.03769, 0.04533, 0.1931), (-0.03908, 0.04481, 0.2005), (-0.02853, 0.05255, 0.1909), (-0.02846, 0.05282, 0.1995), (-0.01941, 0.05652, 0.191), (-0.01959, 0.05691, 0.2011), (-0.01153, 0.0585, 0.1915), (-0.01098, 0.05865, 0.2008)], [], [(0, 1, 3, 2), (2, 3, 5, 4), (4, 5, 7, 6), (6, 7, 9, 8), (8, 9, 11, 10), (10, 11, 13, 12), (12, 13, 15, 14), (14, 15, 17, 16), (16, 17, 19, 18), (18, 19, 21, 20), (20, 21, 23, 22), (22, 23, 25, 24), (24, 25, 27, 26), (26, 27, 29, 28), (28, 29, 31, 30), (30, 31, 33, 32), (32, 33, 35, 34), (34, 35, 37, 36), (36, 37, 39, 38), (38, 39, 41, 40), (40, 41, 43, 42), (42, 43, 45, 44), (44, 45, 47, 46), (46, 47, 49, 48), (48, 49, 51, 50), (50, 51, 53, 52), (52, 53, 55, 54), (54, 55, 57, 56), (56, 57, 59, 58), (58, 59, 61, 60), (3, 1, 63, 61, 59, 57, 55, 53, 51, 49, 47, 45, 43, 41, 39, 37, 35, 33, 31, 29, 27, 25, 23, 21, 19, 17, 15, 13, 11, 9, 7, 5), (60, 61, 63, 62), (62, 63, 1, 0), (0, 2, 4, 6, 8, 10, 12, 14, 16, 18, 20, 22, 24, 26, 28, 30, 32, 34, 36, 38, 40, 42, 44, 46, 48, 50, 52, 54, 56, 58, 60, 62)])
_uv = me_cylinder_006.uv_layers.new(name='UVMap')
_uv.uv.foreach_set('vector', [0.9718, 0.615, 0.9718, 0.9496, 0.9509, 0.9496, 0.9509, 0.615, 0.9509, 0.615, 0.9509, 0.9496, 0.93, 0.9496, 0.93, 0.615, 0.93, 0.615, 0.93, 0.9496, 0.9091, 0.9496, 0.9091, 0.615, 0.9091, 0.615, 0.9091, 0.9496, 0.8882, 0.9496, 0.8882, 0.615, 0.8882, 0.615, 0.8882, 0.9496, 0.8672, 0.9496, 0.8672, 0.615, 0.8672, 0.615, 0.8672, 0.9496, 0.8463, 0.9496, 0.8463, 0.615, 0.8463, 0.615, 0.8463, 0.9496, 0.8254, 0.9496, 0.8254, 0.615, 0.8254, 0.615, 0.8254, 0.9496, 0.8045, 0.9496, 0.8045, 0.615, 0.8045, 0.615, 0.8045, 0.9496, 0.7836, 0.9496, 0.7836, 0.615, 0.7836, 0.615, 0.7836, 0.9496, 0.7627, 0.9496, 0.7627, 0.615, 0.7627, 0.615, 0.7627, 0.9496, 0.7418, 0.9496, 0.7418, 0.615, 0.7418, 0.615, 0.7418, 0.9496, 0.7208, 0.9496, 0.7208, 0.615, 0.7208, 0.615, 0.7208, 0.9496, 0.6999, 0.9496, 0.6999, 0.615, 0.6999, 0.615, 0.6999, 0.9496, 0.679, 0.9496, 0.679, 0.615, 0.679, 0.615, 0.679, 0.9496, 0.6581, 0.9496, 0.6581, 0.615, 0.6581, 0.615, 0.6581, 0.9496, 0.6372, 0.9496, 0.6372, 0.615, 0.6372, 0.615, 0.6372, 0.9496, 0.6163, 0.9496, 0.6163, 0.615, 0.6163, 0.615, 0.6163, 0.9496, 0.5954, 0.9496, 0.5954, 0.615, 0.5954, 0.615, 0.5954, 0.9496, 0.5744, 0.9496, 0.5744, 0.615, 0.5744, 0.615, 0.5744, 0.9496, 0.5535, 0.9496, 0.5535, 0.615, 0.5535, 0.615, 0.5535, 0.9496, 0.5326, 0.9496, 0.5326, 0.615, 0.5326, 0.615, 0.5326, 0.9496, 0.5117, 0.9496, 0.5117, 0.615, 0.5117, 0.615, 0.5117, 0.9496, 0.4908, 0.9496, 0.4908, 0.615, 0.4908, 0.615, 0.4908, 0.9496, 0.4699, 0.9496, 0.4699, 0.615, 0.4699, 0.615, 0.4699, 0.9496, 0.449, 0.9496, 0.449, 0.615, 0.449, 0.615, 0.449, 0.9496, 0.428, 0.9496, 0.428, 0.615, 0.428, 0.615, 0.428, 0.9496, 0.4071, 0.9496, 0.4071, 0.615, 0.4071, 0.615, 0.4071, 0.9496, 0.3862, 0.9496, 0.3862, 0.615, 0.3862, 0.615, 0.3862, 0.9496, 0.3653, 0.9496, 0.3653, 0.615, 0.3653, 0.615, 0.3653, 0.9496, 0.3444, 0.9496, 0.3444, 0.615, 0.6735, 0.8296, 0.6301, 0.8339, 0.5867, 0.8296, 0.5449, 0.8169, 0.5064, 0.7964, 0.4727, 0.7687, 0.445, 0.735, 0.4244, 0.6965, 0.4118, 0.6547, 0.4075, 0.6113, 0.4118, 0.5679, 0.4244, 0.5261, 0.445, 0.4876, 0.4727, 0.4539, 0.5064, 0.4262, 0.5449, 0.4056, 0.5867, 0.393, 0.6301, 0.3887, 0.6735, 0.393, 0.7153, 0.4056, 0.7537, 0.4262, 0.7875, 0.4539, 0.8152, 0.4876, 0.8357, 0.5261, 0.8484, 0.5679, 0.8527, 0.6113, 0.8484, 0.6547, 0.8357, 0.6965, 0.8152, 0.735, 0.7875, 0.7687, 0.7537, 0.7964, 0.7153, 0.8169, 0.3444, 0.615, 0.3444, 0.9496, 0.3235, 0.9496, 0.3235, 0.615, 0.3235, 0.615, 0.3235, 0.9496, 0.3026, 0.9496, 0.3026, 0.615, 0.631, 0.8268, 0.6736, 0.8226, 0.7146, 0.8101, 0.7524, 0.7899, 0.7855, 0.7627, 0.8127, 0.7296, 0.8329, 0.6918, 0.8453, 0.6508, 0.8495, 0.6082, 0.8453, 0.5655, 0.8329, 0.5245, 0.8127, 0.4868, 0.7855, 0.4536, 0.7524, 0.4265, 0.7146, 0.4063, 0.6736, 0.3938, 0.631, 0.3896, 0.5883, 0.3938, 0.5473, 0.4063, 0.5095, 0.4265, 0.4764, 0.4536, 0.4492, 0.4868, 0.429, 0.5245, 0.4166, 0.5655, 0.4124, 0.6082, 0.4166, 0.6508, 0.429, 0.6918, 0.4492, 0.7296, 0.4764, 0.7627, 0.5095, 0.7899, 0.5473, 0.8101, 0.5883, 0.8226])
me_cylinder_006.materials.append(mat_material_007)
me_cylinder_006.use_remesh_preserve_volume = False
me_cylinder_006.use_remesh_preserve_attributes = False
me_cylinder_006.use_mirror_vertex_groups = False
me_cylinder_006.update()
me_cylinder_007 = bpy.data.meshes.new('Cylinder.007')
me_cylinder_007.from_pydata([(5.881e-08, 0.05913, 0.1894), (3.706e-08, 0.05964, 0.1989), (0.01153, 0.0585, 0.1915), (0.01098, 0.05864, 0.2008), (0.01941, 0.05652, 0.191), (0.01963, 0.05696, 0.2011), (0.02853, 0.05255, 0.1909), (0.02844, 0.05281, 0.1994), (0.03769, 0.04533, 0.1931), (0.03907, 0.04481, 0.1994), (0.04699, 0.0362, 0.1924), (0.04827, 0.03392, 0.2003), (0.05421, 0.02386, 0.1916), (0.0548, 0.02268, 0.2012), (0.05934, 0.01026, 0.1928), (0.05927, 0.01218, 0.1987), (0.06, -0.001022, 0.1921), (0.06064, 0.0001575, 0.1997), (0.05777, -0.01149, 0.192), (0.05823, -0.0114, 0.2003), (0.05655, -0.02336, 0.1928), (0.05677, -0.02342, 0.1994), (0.05219, -0.03485, 0.1946), (0.05298, -0.03545, 0.2007), (0.04417, -0.04473, 0.1942), (0.04456, -0.04503, 0.2004), (0.03359, -0.05031, 0.1927), (0.03437, -0.05107, 0.1974), (0.02349, -0.05537, 0.1925), (0.0234, -0.05506, 0.1975), (0.01203, -0.0584, 0.1921), (0.01215, -0.05892, 0.1984), (-1.108e-07, -0.05967, 0.1934), (9.281e-08, -0.05949, 0.1986), (-0.01215, -0.05876, 0.1936), (-0.01215, -0.05889, 0.2005), (-0.02351, -0.05539, 0.1925), (-0.02329, -0.05477, 0.1984), (-0.03337, -0.04998, 0.1928), (-0.03437, -0.05106, 0.1983), (-0.04417, -0.04473, 0.1924), (-0.04456, -0.04512, 0.2013), (-0.0523, -0.03496, 0.1918), (-0.05298, -0.03554, 0.2016), (-0.05656, -0.02336, 0.1919), (-0.05681, -0.02345, 0.2007), (-0.05777, -0.01149, 0.192), (-0.05823, -0.0114, 0.198), (-0.06036, 0.0004036, 0.1925), (-0.06064, 0.0001575, 0.1981), (-0.05969, 0.01168, 0.1932), (-0.05927, 0.01218, 0.2007), (-0.05491, 0.02323, 0.1932), (-0.05483, 0.02269, 0.2013), (-0.04769, 0.03557, 0.1941), (-0.04828, 0.03392, 0.2014), (-0.03769, 0.04533, 0.1931), (-0.03908, 0.04481, 0.2005), (-0.02853, 0.05255, 0.1909), (-0.02846, 0.05282, 0.1995), (-0.01941, 0.05652, 0.191), (-0.01959, 0.05691, 0.2011), (-0.01153, 0.0585, 0.1915), (-0.01098, 0.05865, 0.2008)], [], [(0, 1, 3, 2), (2, 3, 5, 4), (4, 5, 7, 6), (6, 7, 9, 8), (8, 9, 11, 10), (10, 11, 13, 12), (12, 13, 15, 14), (14, 15, 17, 16), (16, 17, 19, 18), (18, 19, 21, 20), (20, 21, 23, 22), (22, 23, 25, 24), (24, 25, 27, 26), (26, 27, 29, 28), (28, 29, 31, 30), (30, 31, 33, 32), (32, 33, 35, 34), (34, 35, 37, 36), (36, 37, 39, 38), (38, 39, 41, 40), (40, 41, 43, 42), (42, 43, 45, 44), (44, 45, 47, 46), (46, 47, 49, 48), (48, 49, 51, 50), (50, 51, 53, 52), (52, 53, 55, 54), (54, 55, 57, 56), (56, 57, 59, 58), (58, 59, 61, 60), (3, 1, 63, 61, 59, 57, 55, 53, 51, 49, 47, 45, 43, 41, 39, 37, 35, 33, 31, 29, 27, 25, 23, 21, 19, 17, 15, 13, 11, 9, 7, 5), (60, 61, 63, 62), (62, 63, 1, 0), (0, 2, 4, 6, 8, 10, 12, 14, 16, 18, 20, 22, 24, 26, 28, 30, 32, 34, 36, 38, 40, 42, 44, 46, 48, 50, 52, 54, 56, 58, 60, 62)])
_uv = me_cylinder_007.uv_layers.new(name='UVMap')
_uv.uv.foreach_set('vector', [0.9718, 0.615, 0.9718, 0.9496, 0.9509, 0.9496, 0.9509, 0.615, 0.9509, 0.615, 0.9509, 0.9496, 0.93, 0.9496, 0.93, 0.615, 0.93, 0.615, 0.93, 0.9496, 0.9091, 0.9496, 0.9091, 0.615, 0.9091, 0.615, 0.9091, 0.9496, 0.8882, 0.9496, 0.8882, 0.615, 0.8882, 0.615, 0.8882, 0.9496, 0.8672, 0.9496, 0.8672, 0.615, 0.8672, 0.615, 0.8672, 0.9496, 0.8463, 0.9496, 0.8463, 0.615, 0.8463, 0.615, 0.8463, 0.9496, 0.8254, 0.9496, 0.8254, 0.615, 0.8254, 0.615, 0.8254, 0.9496, 0.8045, 0.9496, 0.8045, 0.615, 0.8045, 0.615, 0.8045, 0.9496, 0.7836, 0.9496, 0.7836, 0.615, 0.7836, 0.615, 0.7836, 0.9496, 0.7627, 0.9496, 0.7627, 0.615, 0.7627, 0.615, 0.7627, 0.9496, 0.7418, 0.9496, 0.7418, 0.615, 0.7418, 0.615, 0.7418, 0.9496, 0.7208, 0.9496, 0.7208, 0.615, 0.7208, 0.615, 0.7208, 0.9496, 0.6999, 0.9496, 0.6999, 0.615, 0.6999, 0.615, 0.6999, 0.9496, 0.679, 0.9496, 0.679, 0.615, 0.679, 0.615, 0.679, 0.9496, 0.6581, 0.9496, 0.6581, 0.615, 0.6581, 0.615, 0.6581, 0.9496, 0.6372, 0.9496, 0.6372, 0.615, 0.6372, 0.615, 0.6372, 0.9496, 0.6163, 0.9496, 0.6163, 0.615, 0.6163, 0.615, 0.6163, 0.9496, 0.5954, 0.9496, 0.5954, 0.615, 0.5954, 0.615, 0.5954, 0.9496, 0.5744, 0.9496, 0.5744, 0.615, 0.5744, 0.615, 0.5744, 0.9496, 0.5535, 0.9496, 0.5535, 0.615, 0.5535, 0.615, 0.5535, 0.9496, 0.5326, 0.9496, 0.5326, 0.615, 0.5326, 0.615, 0.5326, 0.9496, 0.5117, 0.9496, 0.5117, 0.615, 0.5117, 0.615, 0.5117, 0.9496, 0.4908, 0.9496, 0.4908, 0.615, 0.4908, 0.615, 0.4908, 0.9496, 0.4699, 0.9496, 0.4699, 0.615, 0.4699, 0.615, 0.4699, 0.9496, 0.449, 0.9496, 0.449, 0.615, 0.449, 0.615, 0.449, 0.9496, 0.428, 0.9496, 0.428, 0.615, 0.428, 0.615, 0.428, 0.9496, 0.4071, 0.9496, 0.4071, 0.615, 0.4071, 0.615, 0.4071, 0.9496, 0.3862, 0.9496, 0.3862, 0.615, 0.3862, 0.615, 0.3862, 0.9496, 0.3653, 0.9496, 0.3653, 0.615, 0.3653, 0.615, 0.3653, 0.9496, 0.3444, 0.9496, 0.3444, 0.615, 0.6735, 0.8296, 0.6301, 0.8339, 0.5867, 0.8296, 0.5449, 0.8169, 0.5064, 0.7964, 0.4727, 0.7687, 0.445, 0.735, 0.4244, 0.6965, 0.4118, 0.6547, 0.4075, 0.6113, 0.4118, 0.5679, 0.4244, 0.5261, 0.445, 0.4876, 0.4727, 0.4539, 0.5064, 0.4262, 0.5449, 0.4056, 0.5867, 0.393, 0.6301, 0.3887, 0.6735, 0.393, 0.7153, 0.4056, 0.7537, 0.4262, 0.7875, 0.4539, 0.8152, 0.4876, 0.8357, 0.5261, 0.8484, 0.5679, 0.8527, 0.6113, 0.8484, 0.6547, 0.8357, 0.6965, 0.8152, 0.735, 0.7875, 0.7687, 0.7537, 0.7964, 0.7153, 0.8169, 0.3444, 0.615, 0.3444, 0.9496, 0.3235, 0.9496, 0.3235, 0.615, 0.3235, 0.615, 0.3235, 0.9496, 0.3026, 0.9496, 0.3026, 0.615, 0.631, 0.8268, 0.6736, 0.8226, 0.7146, 0.8101, 0.7524, 0.7899, 0.7855, 0.7627, 0.8127, 0.7296, 0.8329, 0.6918, 0.8453, 0.6508, 0.8495, 0.6082, 0.8453, 0.5655, 0.8329, 0.5245, 0.8127, 0.4868, 0.7855, 0.4536, 0.7524, 0.4265, 0.7146, 0.4063, 0.6736, 0.3938, 0.631, 0.3896, 0.5883, 0.3938, 0.5473, 0.4063, 0.5095, 0.4265, 0.4764, 0.4536, 0.4492, 0.4868, 0.429, 0.5245, 0.4166, 0.5655, 0.4124, 0.6082, 0.4166, 0.6508, 0.429, 0.6918, 0.4492, 0.7296, 0.4764, 0.7627, 0.5095, 0.7899, 0.5473, 0.8101, 0.5883, 0.8226])
me_cylinder_007.materials.append(mat_material_008)
me_cylinder_007.use_remesh_preserve_volume = False
me_cylinder_007.use_remesh_preserve_attributes = False
me_cylinder_007.use_mirror_vertex_groups = False
me_cylinder_007.update()

# ---- objects
ob_cylinder = bpy.data.objects.new('Cylinder', me_cylinder_005)
ob_cylinder_001 = bpy.data.objects.new('Cylinder.001', me_cylinder_000)
ob_cylinder_003 = bpy.data.objects.new('Cylinder.003', me_cylinder_001)
ob_cylinder_004 = bpy.data.objects.new('Cylinder.004', me_cylinder_003)
ob_cylinder_005 = bpy.data.objects.new('Cylinder.005', me_cylinder_004)
ob_cylinder_006 = bpy.data.objects.new('Cylinder.006', me_cylinder_006)
ob_cylinder_007 = bpy.data.objects.new('Cylinder.007', me_cylinder_007)

# ---- transforms, parenting, visibility, modifiers, constraints
ob_cylinder.location = (0.0, 0.0, -0.5311)
ob_cylinder.scale = (3.197, 3.197, 3.197)
ob_cylinder.lineart.crease_threshold = 0.0
ob_cylinder_001.location = (-0.6171, -0.5058, -0.5311)
ob_cylinder_001.scale = (3.197, 3.197, 3.197)
ob_cylinder_001.lineart.crease_threshold = 0.0
ob_cylinder_003.location = (0.172, -0.7789, -0.5311)
ob_cylinder_003.scale = (3.197, 3.197, 3.197)
ob_cylinder_003.lineart.crease_threshold = 0.0
ob_cylinder_004.location = (0.7739, -0.3035, -0.5311)
ob_cylinder_004.scale = (3.197, 3.197, 3.197)
ob_cylinder_004.lineart.crease_threshold = 0.0
ob_cylinder_005.location = (0.5715, 0.4451, -0.5311)
ob_cylinder_005.scale = (3.197, 3.197, 3.197)
ob_cylinder_005.lineart.crease_threshold = 0.0
ob_cylinder_006.location = (-0.2276, 0.6373, -0.5311)
ob_cylinder_006.scale = (3.197, 3.197, 3.197)
ob_cylinder_006.lineart.crease_threshold = 0.0
ob_cylinder_007.location = (-0.8801, 0.2074, -0.5311)
ob_cylinder_007.scale = (3.197, 3.197, 3.197)
ob_cylinder_007.lineart.crease_threshold = 0.0

# ---- collection membership
col_collection.objects.link(ob_cylinder)
col_collection.objects.link(ob_cylinder_001)
col_collection.objects.link(ob_cylinder_003)
col_collection.objects.link(ob_cylinder_004)
col_collection.objects.link(ob_cylinder_005)
col_collection.objects.link(ob_cylinder_006)
col_collection.objects.link(ob_cylinder_007)

# ---- scene / render settings (as saved in the file)
scene.frame_start = 1; scene.frame_end = 250; scene.frame_set(1)
scene.render.engine = 'BLENDER_EEVEE_NEXT'
scene.cycles.use_denoising = False
scene.cycles.samples = 128
scene.cycles.sampling_pattern = 'TABULATED_SOBOL'
scene.cycles.use_adaptive_sampling = False
scene.cycles.use_light_tree = False
scene.view_settings.view_transform = 'Filmic'
bpy.context.view_layer.update()

# ---- added for rendering (the .blend has no active camera and no usable light): camera, sun
cam_auto = bpy.data.cameras.new('AutoCamera')
cam_auto.lens = 50.0
cam_auto.sensor_width = 36.0
cam_auto.clip_end = 1000.0
ob_auto_camera = bpy.data.objects.new('AutoCamera', cam_auto)
scene.collection.objects.link(ob_auto_camera)
ob_auto_camera.location = (2.46409, -3.0915, 2.10764)
ob_auto_camera.rotation_euler = (1.09748, -7.21219e-08, 0.694738)
scene.camera = ob_auto_camera
light_auto_sun = bpy.data.lights.new('AutoSun', 'SUN')
light_auto_sun.energy = 3.0
light_auto_sun.angle = 0.0523599
ob_auto_sun = bpy.data.objects.new('AutoSun', light_auto_sun)
scene.collection.objects.link(ob_auto_sun)
ob_auto_sun.rotation_euler = (0.872665, 0.174533, 0.523599)
bpy.context.view_layer.update()
